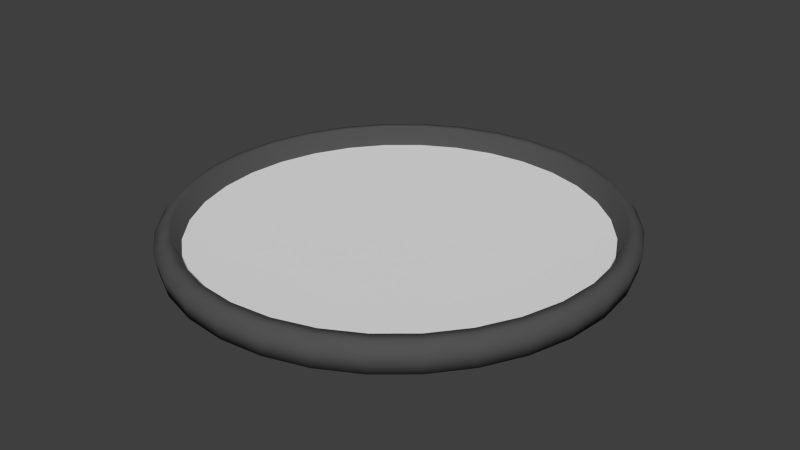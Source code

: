 # Source: ChlorineBath.blend  (saved by Blender 2.72.0; exported with 4.5.12 LTS)
import bpy
from mathutils import Matrix  # noqa: F401  (used for matrix-valued properties, if any)

bpy.ops.wm.read_factory_settings(use_empty=True)
scene = bpy.context.scene
scene.name = 'Scene'

# ---- collections
col_collection_1 = bpy.data.collections.new('Collection 1'); scene.collection.children.link(col_collection_1)

# ---- materials (node trees are filled in below, after node groups)
mat_material_001 = bpy.data.materials.new('Material.001')
mat_material_001.alpha_threshold = 0.0
mat_material_001.use_transparent_shadow = False
mat_material_001.roughness = 0.5
mat_material_002 = bpy.data.materials.new('Material.002')
mat_material_002.alpha_threshold = 0.0
mat_material_002.use_transparent_shadow = False
mat_material_002.diffuse_color = (0.08714, 0.08714, 0.08714, 1.0)
mat_material_002.roughness = 0.5

# ---- material node trees

# ---- world
world_world = bpy.data.worlds.new('World'); scene.world = world_world
world_world.use_sun_shadow = False
world_world.sun_shadow_jitter_overblur = 0.0
world_world.cycles.sampling_method = 'MANUAL'
world_world.cycles.sample_map_resolution = 256

# ---- meshes
me_plane = bpy.data.meshes.new('Plane')
me_plane.from_pydata([(-0.07704, 0.004998, 0.397), (-0.1511, 0.004967, 0.374), (-0.2195, 0.004917, 0.3367), (-0.2794, 0.004854, 0.2864), (-0.3286, 0.004783, 0.2251), (-0.3652, 0.004716, 0.1551), (-0.3878, 0.004668, 0.07908), (-0.3954, 0.00465, -2.196e-07), (-0.3878, 0.004668, -0.07909), (-0.3652, 0.004716, -0.1551), (-0.3286, 0.004783, -0.2251), (-0.2794, 0.004854, -0.2864), (-0.2195, 0.004917, -0.3367), (-0.1511, 0.004967, -0.374), (-0.07704, 0.004998, -0.397), (-7.496e-08, 0.005008, -0.4047), (5.785e-08, 0.005008, 0.4047), (0.07704, 0.004998, 0.397), (0.1511, 0.004967, 0.374), (0.2195, 0.004917, 0.3367), (0.2794, 0.004854, 0.2864), (0.3286, 0.004783, 0.2251), (0.3652, 0.004716, 0.1551), (0.3878, 0.004668, 0.07908), (0.3954, 0.004651, -5.707e-07), (0.3878, 0.004668, -0.07909), (0.3652, 0.004716, -0.1551), (0.3286, 0.004783, -0.2251), (0.2794, 0.004854, -0.2864), (0.2195, 0.004917, -0.3367), (0.1511, 0.004967, -0.374), (0.07704, 0.004998, -0.397), (-0.07286, 0.05556, 0.3723), (-0.1429, 0.05564, 0.3507), (-0.2074, 0.05576, 0.3155), (-0.264, 0.05591, 0.2683), (-0.3104, 0.05608, 0.2107), (-0.3448, 0.05623, 0.1451), (-0.366, 0.05634, 0.07394), (-0.3732, 0.05637, -2.106e-07), (-0.366, 0.05634, -0.07395), (-0.3448, 0.05623, -0.1451), (-0.3104, 0.05608, -0.2107), (-0.264, 0.05591, -0.2683), (-0.2074, 0.05576, -0.3155), (-0.1429, 0.05564, -0.3507), (-0.07286, 0.05556, -0.3723), (-7.073e-08, 0.05553, -0.3796), (4.851e-08, 0.05553, 0.3796), (0.07286, 0.05556, 0.3723), (0.1429, 0.05564, 0.3507), (0.2074, 0.05576, 0.3155), (0.264, 0.05591, 0.2682), (0.3104, 0.05608, 0.2107), (0.3448, 0.05623, 0.1451), (0.366, 0.05634, 0.07394), (0.3732, 0.05637, -5.599e-07), (0.366, 0.05634, -0.07395), (0.3448, 0.05623, -0.1451), (0.3104, 0.05608, -0.2107), (0.264, 0.05591, -0.2683), (0.2074, 0.05576, -0.3155), (0.1429, 0.05564, -0.3507), (0.07286, 0.05556, -0.3723), (0.1494, 0.02259, -0.3681), (0.2169, 0.02259, -0.3313), (0.276, 0.02259, -0.2817), (0.3246, 0.02259, -0.2214), (0.3607, 0.02259, -0.1525), (0.3829, 0.02259, -0.07773), (0.3904, 0.02259, -5.687e-07), (0.3829, 0.02259, 0.07773), (0.3607, 0.02259, 0.1525), (0.3246, 0.02259, 0.2214), (0.276, 0.02259, 0.2817), (0.2169, 0.02259, 0.3313), (0.1494, 0.02259, 0.3681), (0.07616, 0.02259, 0.3908), (5.535e-08, 0.02259, 0.3984), (-7.185e-08, 0.02259, -0.3984), (-0.07616, 0.02259, -0.3908), (-0.1494, 0.02259, -0.3681), (-0.2169, 0.02259, -0.3313), (-0.276, 0.02259, -0.2817), (-0.3246, 0.02259, -0.2214), (-0.3607, 0.02259, -0.1525), (-0.3829, 0.02259, -0.07773), (-0.3904, 0.02259, -2.141e-07), (-0.3829, 0.02259, 0.07773), (-0.3607, 0.02259, 0.1525), (-0.3246, 0.02259, 0.2214), (-0.276, 0.02259, 0.2817), (-0.2169, 0.02259, 0.3313), (-0.1494, 0.02259, 0.3681), (-0.07616, 0.02259, 0.3908), (0.07616, 0.02259, -0.3908), (-1.113e-07, 0.02259, -3.196e-07), (-0.06986, 0.01964, 0.3576), (-0.137, 0.01965, 0.3369), (-0.1989, 0.01966, 0.3031), (-0.2532, 0.01968, 0.2578), (-0.2977, 0.0197, 0.2025), (-0.3307, 0.01971, 0.1395), (-0.3511, 0.01972, 0.07111), (-0.358, 0.01972, -2.229e-07), (-0.3511, 0.01972, -0.07111), (-0.3307, 0.01971, -0.1395), (-0.2977, 0.0197, -0.2025), (-0.2532, 0.01968, -0.2578), (-0.1989, 0.01966, -0.3031), (-0.137, 0.01965, -0.3369), (-0.06986, 0.01964, -0.3576), (-7.476e-08, 0.01964, -0.3646), (3.796e-08, 0.01964, 0.3646), (0.06986, 0.01964, 0.3576), (0.137, 0.01965, 0.3369), (0.1989, 0.01966, 0.3031), (0.2532, 0.01968, 0.2578), (0.2977, 0.0197, 0.2025), (0.3307, 0.01971, 0.1395), (0.3511, 0.01972, 0.07111), (0.358, 0.01972, -5.45e-07), (0.3511, 0.01972, -0.07111), (0.3307, 0.01971, -0.1395), (0.2977, 0.0197, -0.2025), (0.2532, 0.01968, -0.2578), (0.1989, 0.01966, -0.3031), (0.137, 0.01965, -0.3369), (0.06986, 0.01964, -0.3576), (-1.175e-07, 0.0134, -3.217e-07), (-1.186e-07, 0.004842, -3.26e-07), (-0.07582, 0.05469, 0.3892), (-0.07809, 0.03813, 0.4024), (-0.1532, 0.03811, 0.3792), (-0.1487, 0.05471, 0.3667), (-0.216, 0.05475, 0.33), (-0.2225, 0.03807, 0.3414), (-0.2749, 0.0548, 0.2807), (-0.2833, 0.03802, 0.2904), (-0.3333, 0.03796, 0.2283), (-0.3233, 0.05484, 0.2206), (-0.3704, 0.0379, 0.1573), (-0.3593, 0.05488, 0.1519), (-0.3815, 0.05491, 0.07746), (-0.3934, 0.03785, 0.08023), (-0.4011, 0.03783, -2.172e-07), (-0.3889, 0.05492, -2.134e-07), (-0.3815, 0.05491, -0.07746), (-0.3934, 0.03785, -0.08023), (-0.3704, 0.0379, -0.1573), (-0.3593, 0.05488, -0.1519), (-0.3233, 0.05484, -0.2206), (-0.3333, 0.03796, -0.2283), (-0.2749, 0.0548, -0.2807), (-0.2833, 0.03802, -0.2904), (-0.2225, 0.03807, -0.3414), (-0.216, 0.05475, -0.33), (-0.1532, 0.03811, -0.3792), (-0.1487, 0.05471, -0.3667), (-0.07809, 0.03813, -0.4024), (-0.07582, 0.05469, -0.3892), (-7.445e-08, 0.03814, -0.4103), (-7.253e-08, 0.05468, -0.3968), (5.993e-08, 0.03814, 0.4103), (5.493e-08, 0.05468, 0.3968), (0.07582, 0.05469, 0.3892), (0.07809, 0.03813, 0.4024), (0.1532, 0.03811, 0.3792), (0.1487, 0.05471, 0.3667), (0.2225, 0.03807, 0.3414), (0.216, 0.05475, 0.33), (0.2749, 0.0548, 0.2807), (0.2833, 0.03802, 0.2904), (0.3233, 0.05484, 0.2206), (0.3333, 0.03796, 0.2283), (0.3704, 0.0379, 0.1573), (0.3593, 0.05488, 0.1519), (0.3815, 0.05491, 0.07746), (0.3934, 0.03785, 0.08023), (0.4011, 0.03783, -5.724e-07), (0.3889, 0.05492, -5.667e-07), (0.3815, 0.05491, -0.07746), (0.3934, 0.03785, -0.08023), (0.3704, 0.0379, -0.1573), (0.3593, 0.05488, -0.1519), (0.3333, 0.03796, -0.2283), (0.3233, 0.05484, -0.2206), (0.2749, 0.0548, -0.2807), (0.2833, 0.03802, -0.2904), (0.216, 0.05475, -0.33), (0.2225, 0.03807, -0.3414), (0.1487, 0.05471, -0.3667), (0.1532, 0.03811, -0.3792), (0.07582, 0.05469, -0.3892), (0.07809, 0.03813, -0.4024)], [], [(30, 192, 190, 29), (5, 141, 144, 6), (48, 164, 165, 49), (12, 155, 157, 13), (22, 175, 174, 21), (33, 134, 131, 32), (20, 172, 169, 19), (14, 159, 161, 15), (28, 188, 185, 27), (26, 183, 182, 25), (8, 148, 149, 9), (9, 149, 152, 10), (11, 154, 155, 12), (25, 182, 179, 24), (16, 163, 132, 0), (6, 144, 145, 7), (3, 138, 139, 4), (19, 169, 167, 18), (10, 152, 154, 11), (23, 178, 175, 22), (7, 145, 148, 8), (15, 161, 194, 31), (27, 185, 183, 26), (4, 139, 141, 5), (13, 157, 159, 14), (24, 179, 178, 23), (31, 194, 192, 30), (18, 167, 166, 17), (21, 174, 172, 20), (29, 190, 188, 28), (2, 136, 138, 3), (17, 166, 163, 16), (37, 142, 140, 36), (61, 189, 191, 62), (49, 165, 168, 50), (45, 158, 156, 44), (39, 146, 143, 38), (62, 191, 193, 63), (32, 131, 164, 48), (46, 160, 158, 45), (60, 187, 189, 61), (41, 150, 147, 40), (53, 173, 176, 54), (47, 162, 160, 46), (59, 186, 187, 60), (35, 137, 135, 34), (63, 193, 162, 47), (54, 176, 177, 55), (43, 153, 151, 42), (57, 181, 184, 58), (34, 135, 134, 33), (56, 180, 181, 57), (42, 151, 150, 41), (55, 177, 180, 56), (1, 133, 136, 2), (58, 184, 186, 59), (40, 147, 146, 39), (52, 171, 173, 53), (50, 168, 170, 51), (36, 140, 137, 35), (38, 143, 142, 37), (51, 170, 171, 52), (44, 156, 153, 43), (70, 96, 71), (82, 96, 81), (91, 96, 90), (67, 96, 68), (80, 96, 79), (88, 96, 87), (71, 96, 72), (85, 96, 84), (75, 96, 76), (92, 96, 91), (89, 96, 88), (94, 96, 93), (78, 96, 94), (64, 96, 65), (72, 96, 73), (83, 96, 82), (79, 96, 95), (68, 96, 69), (66, 96, 67), (81, 96, 80), (90, 96, 89), (69, 96, 70), (84, 96, 83), (86, 96, 85), (74, 96, 75), (87, 96, 86), (77, 96, 78), (93, 96, 92), (65, 96, 66), (73, 96, 74), (76, 96, 77), (95, 96, 64), (61, 62, 127, 126), (32, 48, 113, 97), (33, 32, 97, 98), (38, 37, 102, 103), (35, 34, 99, 100), (50, 51, 116, 115), (42, 41, 106, 107), (54, 55, 120, 119), (39, 38, 103, 104), (47, 46, 111, 112), (58, 59, 124, 123), (36, 35, 100, 101), (45, 44, 109, 110), (55, 56, 121, 120), (62, 63, 128, 127), (49, 50, 115, 114), (52, 53, 118, 117), (60, 61, 126, 125), (34, 33, 98, 99), (48, 49, 114, 113), (40, 39, 104, 105), (51, 52, 117, 116), (41, 40, 105, 106), (43, 42, 107, 108), (56, 57, 122, 121), (37, 36, 101, 102), (46, 45, 110, 111), (59, 60, 125, 124), (57, 58, 123, 122), (63, 47, 112, 128), (44, 43, 108, 109), (53, 54, 119, 118), (107, 106, 129), (119, 120, 129), (104, 103, 129), (112, 111, 129), (123, 124, 129), (101, 100, 129), (110, 109, 129), (120, 121, 129), (127, 128, 129), (114, 115, 129), (117, 118, 129), (125, 126, 129), (99, 98, 129), (113, 114, 129), (105, 104, 129), (116, 117, 129), (106, 105, 129), (108, 107, 129), (121, 122, 129), (102, 101, 129), (111, 110, 129), (124, 125, 129), (122, 123, 129), (128, 112, 129), (109, 108, 129), (118, 119, 129), (126, 127, 129), (97, 113, 129), (98, 97, 129), (103, 102, 129), (100, 99, 129), (115, 116, 129), (28, 130, 29), (2, 130, 1), (16, 130, 17), (8, 130, 7), (19, 130, 20), (9, 130, 8), (11, 130, 10), (24, 130, 25), (5, 130, 4), (14, 130, 13), (27, 130, 28), (25, 130, 26), (31, 130, 15), (12, 130, 11), (21, 130, 22), (29, 130, 30), (0, 130, 16), (1, 130, 0), (6, 130, 5), (3, 130, 2), (18, 130, 19), (10, 130, 9), (22, 130, 23), (7, 130, 6), (15, 130, 14), (26, 130, 27), (4, 130, 3), (13, 130, 12), (23, 130, 24), (30, 130, 31), (17, 130, 18), (20, 130, 21), (187, 186, 185, 188), (186, 184, 183, 185), (181, 180, 179, 182), (177, 176, 175, 178), (171, 170, 169, 172), (170, 168, 167, 169), (165, 164, 163, 166), (131, 134, 133, 132), (173, 171, 172, 174), (176, 173, 174, 175), (180, 177, 178, 179), (184, 181, 182, 183), (137, 140, 139, 138), (140, 142, 141, 139), (143, 146, 145, 144), (147, 150, 149, 148), (135, 137, 138, 136), (134, 135, 136, 133), (164, 131, 132, 163), (168, 165, 166, 167), (153, 156, 155, 154), (156, 158, 157, 155), (158, 160, 159, 157), (160, 162, 161, 159), (151, 153, 154, 152), (150, 151, 152, 149), (146, 147, 148, 145), (142, 143, 144, 141), (189, 187, 188, 190), (191, 189, 190, 192), (193, 191, 192, 194), (162, 193, 194, 161), (0, 132, 133, 1)])
me_plane.polygons.foreach_set('use_smooth', [True] * 224)
me_plane.polygons.foreach_set('material_index', [1, 1, 1, 1, 1, 1, 1, 1, 1, 1, 1, 1, 1, 1, 1, 1, 1, 1, 1, 1, 1, 1, 1, 1, 1, 1, 1, 1, 1, 1, 1, 1, 1, 1, 1, 1, 1, 1, 1, 1, 1, 1, 1, 1, 1, 1, 1, 1, 1, 1, 1, 1, 1, 1, 1, 1, 1, 1, 1, 1, 1, 1, 1, 0, 0, 0, 0, 0, 0, 0, 0, 0, 0, 0, 0, 0, 0, 0, 0, 0, 0, 0, 0, 0, 0, 0, 0, 0, 0, 0, 0, 0, 0, 0, 0, 1, 1, 1, 1, 1, 1, 1, 1, 1, 1, 1, 1, 1, 1, 1, 1, 1, 1, 1, 1, 1, 1, 1, 1, 1, 1, 1, 1, 1, 1, 1, 1, 1, 1, 1, 1, 1, 1, 1, 1, 1, 1, 1, 1, 1, 1, 1, 1, 1, 1, 1, 1, 1, 1, 1, 1, 1, 1, 1, 1, 1, 1, 1, 1, 1, 1, 1, 1, 1, 1, 1, 1, 1, 1, 1, 1, 1, 1, 1, 1, 1, 1, 1, 1, 1, 1, 1, 1, 1, 1, 1, 1, 1, 1, 1, 1, 1, 1, 1, 1, 1, 1, 1, 1, 1, 1, 1, 1, 1, 1, 1, 1, 1, 1, 1, 1, 1, 1, 1, 1, 1, 1, 1, 1, 1, 1, 1, 1, 1])
_uv = me_plane.uv_layers.new(name='UVMap')
_uv.uv.foreach_set('vector', [0.9501, 0.0428, 0.9311, 0.04116, 0.9331, 0.0, 0.952, 0.002209, 0.9157, 0.7761, 0.8967, 0.7772, 0.8957, 0.7273, 0.9148, 0.727, 0.6462, 0.9892, 0.6453, 1.0, 0.6028, 0.9906, 0.6054, 0.9802, 0.9501, 0.2781, 0.9311, 0.2797, 0.9297, 0.2337, 0.9487, 0.2328, 0.4411, 0.589, 0.4221, 0.5873, 0.4247, 0.5449, 0.4437, 0.5472, 0.7286, 0.9797, 0.731, 0.9901, 0.6885, 0.9998, 0.6878, 0.989, 0.9202, 0.3189, 0.9013, 0.3211, 0.8993, 0.2797, 0.9183, 0.2781, 0.948, 0.1848, 0.929, 0.1851, 0.929, 0.1355, 0.948, 0.1358, 0.4437, 0.8718, 0.4247, 0.8741, 0.4221, 0.832, 0.4411, 0.8303, 0.4393, 0.784, 0.4203, 0.7851, 0.4193, 0.7353, 0.4384, 0.7349, 0.9157, 0.6275, 0.8967, 0.6265, 0.8985, 0.5794, 0.9175, 0.5811, 0.9175, 0.5811, 0.8985, 0.5794, 0.9011, 0.537, 0.9201, 0.5393, 0.952, 0.3189, 0.9331, 0.3211, 0.9311, 0.2797, 0.9501, 0.2781, 0.4384, 0.7349, 0.4193, 0.7353, 0.4193, 0.6843, 0.4384, 0.6847, 0.9162, 0.1358, 0.8972, 0.1355, 0.8979, 0.08691, 0.9169, 0.08792, 0.9148, 0.727, 0.8957, 0.7273, 0.8957, 0.6764, 0.9148, 0.6768, 0.9201, 0.8639, 0.9011, 0.8662, 0.8985, 0.8241, 0.9175, 0.8224, 0.9183, 0.2781, 0.8993, 0.2797, 0.8979, 0.2337, 0.9169, 0.2328, 0.9201, 0.5393, 0.9011, 0.537, 0.9045, 0.501, 0.9235, 0.5038, 0.4393, 0.6354, 0.4203, 0.6344, 0.4221, 0.5873, 0.4411, 0.589, 0.9148, 0.6768, 0.8957, 0.6764, 0.8967, 0.6265, 0.9157, 0.6275, 0.948, 0.1358, 0.929, 0.1355, 0.9297, 0.08691, 0.9487, 0.08792, 0.4411, 0.8303, 0.4221, 0.832, 0.4203, 0.7851, 0.4393, 0.784, 0.9175, 0.8224, 0.8985, 0.8241, 0.8967, 0.7772, 0.9157, 0.7761, 0.9487, 0.2328, 0.9297, 0.2337, 0.929, 0.1851, 0.948, 0.1848, 0.4384, 0.6847, 0.4193, 0.6843, 0.4203, 0.6344, 0.4393, 0.6354, 0.9487, 0.08792, 0.9297, 0.08691, 0.9311, 0.04116, 0.9501, 0.0428, 0.9169, 0.2328, 0.8979, 0.2337, 0.8972, 0.1851, 0.9162, 0.1848, 0.4437, 0.5472, 0.4247, 0.5449, 0.4281, 0.5089, 0.4471, 0.5117, 0.4471, 0.9071, 0.4281, 0.9098, 0.4247, 0.8741, 0.4437, 0.8718, 0.9235, 0.8992, 0.9045, 0.9019, 0.9011, 0.8662, 0.9201, 0.8639, 0.9162, 0.1848, 0.8972, 0.1851, 0.8972, 0.1355, 0.9162, 0.1358, 0.854, 0.8627, 0.8618, 0.8679, 0.8377, 0.9088, 0.8309, 0.9018, 0.5669, 0.5395, 0.5629, 0.5299, 0.6029, 0.5109, 0.6053, 0.5214, 0.6054, 0.9802, 0.6028, 0.9906, 0.5628, 0.972, 0.567, 0.9623, 0.7669, 0.5387, 0.7711, 0.529, 0.8071, 0.5562, 0.8015, 0.5647, 0.8779, 0.7732, 0.8868, 0.7741, 0.8784, 0.8224, 0.8698, 0.8192, 0.6053, 0.5214, 0.6029, 0.5109, 0.6453, 0.5012, 0.6461, 0.512, 0.6878, 0.989, 0.6885, 0.9998, 0.6453, 1.0, 0.6462, 0.9892, 0.7285, 0.5209, 0.7311, 0.5104, 0.7711, 0.529, 0.7669, 0.5387, 0.5324, 0.5658, 0.5269, 0.5573, 0.5629, 0.5299, 0.5669, 0.5395, 0.8698, 0.6802, 0.8784, 0.6768, 0.8868, 0.725, 0.8779, 0.7263, 0.48, 0.8641, 0.4721, 0.8695, 0.4555, 0.8242, 0.4641, 0.8208, 0.6877, 0.5118, 0.6886, 0.501, 0.7311, 0.5104, 0.7285, 0.5209, 0.503, 0.5992, 0.4962, 0.5922, 0.5269, 0.5573, 0.5324, 0.5658, 0.8015, 0.9352, 0.807, 0.9437, 0.771, 0.9711, 0.767, 0.9615, 0.6461, 0.512, 0.6453, 0.5012, 0.6886, 0.501, 0.6877, 0.5118, 0.4641, 0.8208, 0.4555, 0.8242, 0.4471, 0.776, 0.456, 0.7748, 0.8309, 0.5979, 0.8377, 0.5907, 0.8618, 0.6315, 0.8539, 0.6369, 0.4641, 0.6818, 0.4555, 0.6786, 0.4721, 0.6331, 0.4799, 0.6383, 0.767, 0.9615, 0.771, 0.9711, 0.731, 0.9901, 0.7286, 0.9797, 0.456, 0.7278, 0.4471, 0.7269, 0.4555, 0.6786, 0.4641, 0.6818, 0.8539, 0.6369, 0.8618, 0.6315, 0.8784, 0.6768, 0.8698, 0.6802, 0.456, 0.7748, 0.4471, 0.776, 0.4471, 0.7269, 0.456, 0.7278, 0.9183, 0.0428, 0.8993, 0.04116, 0.9013, 0.0, 0.9202, 0.002209, 0.4799, 0.6383, 0.4721, 0.6331, 0.4962, 0.5922, 0.503, 0.5992, 0.8779, 0.7263, 0.8868, 0.725, 0.8868, 0.7741, 0.8779, 0.7732, 0.503, 0.9031, 0.4962, 0.9103, 0.4721, 0.8695, 0.48, 0.8641, 0.567, 0.9623, 0.5628, 0.972, 0.5268, 0.9449, 0.5324, 0.9363, 0.8309, 0.9018, 0.8377, 0.9088, 0.807, 0.9437, 0.8015, 0.9352, 0.8698, 0.8192, 0.8784, 0.8224, 0.8618, 0.8679, 0.854, 0.8627, 0.5324, 0.9363, 0.5268, 0.9449, 0.4962, 0.9103, 0.503, 0.9031, 0.8015, 0.5647, 0.8071, 0.5562, 0.8377, 0.5907, 0.8309, 0.5979, 0.4471, 0.2268, 0.6678, 0.2505, 0.4471, 0.2761, 0.8084, 0.05538, 0.6678, 0.2505, 0.7723, 0.02813, 0.8084, 0.4444, 0.6678, 0.2505, 0.8392, 0.4094, 0.4963, 0.09164, 0.6678, 0.2505, 0.4722, 0.1328, 0.7321, 0.009434, 0.6678, 0.2505, 0.6895, 0.0, 0.88, 0.3226, 0.6678, 0.2505, 0.8884, 0.2742, 0.4471, 0.2761, 0.6678, 0.2505, 0.4555, 0.3245, 0.88, 0.1765, 0.6678, 0.2505, 0.8633, 0.131, 0.5271, 0.4456, 0.6678, 0.2505, 0.5632, 0.4729, 0.7723, 0.472, 0.6678, 0.2505, 0.8084, 0.4444, 0.8633, 0.3683, 0.6678, 0.2505, 0.88, 0.3226, 0.6895, 0.5008, 0.6678, 0.2505, 0.7321, 0.491, 0.646, 0.501, 0.6678, 0.2505, 0.6895, 0.5008, 0.6034, 0.01001, 0.6678, 0.2505, 0.5632, 0.02906, 0.4555, 0.3245, 0.6678, 0.2505, 0.4722, 0.37, 0.8392, 0.09012, 0.6678, 0.2505, 0.8084, 0.05538, 0.6895, 0.0, 0.6678, 0.2505, 0.646, 0.0001929, 0.4722, 0.1328, 0.6678, 0.2505, 0.4555, 0.1784, 0.5271, 0.05662, 0.6678, 0.2505, 0.4963, 0.09164, 0.7723, 0.02813, 0.6678, 0.2505, 0.7321, 0.009434, 0.8392, 0.4094, 0.6678, 0.2505, 0.8633, 0.3683, 0.4555, 0.1784, 0.6678, 0.2505, 0.4471, 0.2268, 0.8633, 0.131, 0.6678, 0.2505, 0.8392, 0.09012, 0.8884, 0.2249, 0.6678, 0.2505, 0.88, 0.1765, 0.4963, 0.4109, 0.6678, 0.2505, 0.5271, 0.4456, 0.8884, 0.2742, 0.6678, 0.2505, 0.8884, 0.2249, 0.6034, 0.4916, 0.6678, 0.2505, 0.646, 0.501, 0.7321, 0.491, 0.6678, 0.2505, 0.7723, 0.472, 0.5632, 0.02906, 0.6678, 0.2505, 0.5271, 0.05662, 0.4722, 0.37, 0.6678, 0.2505, 0.4963, 0.4109, 0.5632, 0.4729, 0.6678, 0.2505, 0.6034, 0.4916, 0.646, 0.0001929, 0.6678, 0.2505, 0.6034, 0.01001, 0.947, 0.5336, 0.9451, 0.5719, 0.9253, 0.5765, 0.9271, 0.5397, 0.9698, 0.6146, 0.9691, 0.6599, 0.9494, 0.6609, 0.95, 0.6174, 0.9711, 0.5719, 0.9698, 0.6146, 0.95, 0.6174, 0.9513, 0.5765, 0.9718, 0.1756, 0.9726, 0.2216, 0.9529, 0.2189, 0.952, 0.1747, 0.9754, 0.501, 0.973, 0.5336, 0.953, 0.5397, 0.9553, 0.5085, 0.9698, 0.7516, 0.9711, 0.7943, 0.9512, 0.7898, 0.95, 0.7487, 0.9767, 0.0, 0.9743, 0.03915, 0.9545, 0.04354, 0.9569, 0.005923, 0.9976, 0.5402, 0.996, 0.5836, 0.9762, 0.5863, 0.9778, 0.5446, 0.9718, 0.1286, 0.9718, 0.1756, 0.952, 0.1747, 0.952, 0.1296, 0.9431, 0.6599, 0.9431, 0.7062, 0.9235, 0.7052, 0.9235, 0.6609, 0.9959, 0.7226, 0.9976, 0.7659, 0.9779, 0.7616, 0.9762, 0.7199, 0.9743, 0.2649, 0.9767, 0.3039, 0.9569, 0.298, 0.9545, 0.2606, 0.9438, 0.7516, 0.9451, 0.7943, 0.9253, 0.7898, 0.9241, 0.7487, 0.996, 0.5836, 0.9951, 0.6297, 0.9754, 0.6306, 0.9762, 0.5863, 0.9451, 0.5719, 0.9438, 0.6146, 0.9241, 0.6174, 0.9253, 0.5765, 0.9691, 0.7062, 0.9698, 0.7516, 0.95, 0.7487, 0.9494, 0.7052, 0.973, 0.8329, 0.9754, 0.8656, 0.9552, 0.8582, 0.953, 0.8267, 0.9494, 0.501, 0.947, 0.5336, 0.9271, 0.5397, 0.9293, 0.5085, 0.973, 0.5336, 0.9711, 0.5719, 0.9513, 0.5765, 0.953, 0.5397, 0.9691, 0.6599, 0.9691, 0.7062, 0.9494, 0.7052, 0.9494, 0.6609, 0.9726, 0.08258, 0.9718, 0.1286, 0.952, 0.1296, 0.9529, 0.08529, 0.9711, 0.7943, 0.973, 0.8329, 0.953, 0.8267, 0.9512, 0.7898, 0.9743, 0.03915, 0.9726, 0.08258, 0.9529, 0.08529, 0.9545, 0.04354, 0.947, 0.8329, 0.9494, 0.8656, 0.9292, 0.8582, 0.927, 0.8267, 0.9951, 0.6297, 0.9951, 0.6766, 0.9754, 0.6757, 0.9754, 0.6306, 0.9726, 0.2216, 0.9743, 0.2649, 0.9545, 0.2606, 0.9529, 0.2189, 0.9431, 0.7062, 0.9438, 0.7516, 0.9241, 0.7487, 0.9235, 0.7052, 0.9976, 0.7659, 1.0, 0.805, 0.9803, 0.799, 0.9779, 0.7616, 0.9951, 0.6766, 0.9959, 0.7226, 0.9762, 0.7199, 0.9754, 0.6757, 0.9438, 0.6146, 0.9431, 0.6599, 0.9235, 0.6609, 0.9241, 0.6174, 0.9451, 0.7943, 0.947, 0.8329, 0.927, 0.8267, 0.9253, 0.7898, 1.0, 0.501, 0.9976, 0.5402, 0.9778, 0.5446, 0.9802, 0.5069, 0.3817, 0.6289, 0.397, 0.6706, 0.2024, 0.7382, 0.007771, 0.8058, 0.0, 0.7616, 0.2024, 0.7382, 0.4047, 0.7599, 0.397, 0.8042, 0.2024, 0.7382, 0.2223, 0.5089, 0.2614, 0.5176, 0.2024, 0.7382, 0.02302, 0.6304, 0.04515, 0.5928, 0.2024, 0.7382, 0.3596, 0.8836, 0.3314, 0.9156, 0.2024, 0.7382, 0.2983, 0.5347, 0.3314, 0.5597, 0.2024, 0.7382, 0.0, 0.7616, 5.078e-08, 0.7164, 0.2024, 0.7382, 0.1433, 0.5181, 0.1824, 0.5091, 0.2024, 0.7382, 0.1433, 0.9588, 0.1065, 0.9416, 0.2024, 0.7382, 0.04516, 0.8849, 0.02302, 0.8474, 0.2024, 0.7382, 0.07333, 0.5607, 0.1065, 0.5355, 0.2024, 0.7382, 0.2983, 0.9409, 0.2614, 0.9583, 0.2024, 0.7382, 0.1824, 0.9674, 0.1433, 0.9588, 0.2024, 0.7382, 0.4047, 0.7148, 0.4047, 0.7599, 0.2024, 0.7382, 0.07334, 0.9167, 0.04516, 0.8849, 0.2024, 0.7382, 0.397, 0.6706, 0.4047, 0.7148, 0.2024, 0.7382, 0.3596, 0.5915, 0.3817, 0.6289, 0.2024, 0.7382, 5.078e-08, 0.7164, 0.007771, 0.6721, 0.2024, 0.7382, 0.3817, 0.846, 0.3596, 0.8836, 0.2024, 0.7382, 0.2614, 0.5176, 0.2983, 0.5347, 0.2024, 0.7382, 0.04515, 0.5928, 0.07333, 0.5607, 0.2024, 0.7382, 0.007771, 0.6721, 0.02302, 0.6304, 0.2024, 0.7382, 0.1824, 0.5091, 0.2223, 0.5089, 0.2024, 0.7382, 0.3314, 0.5597, 0.3596, 0.5915, 0.2024, 0.7382, 0.02302, 0.8474, 0.007771, 0.8058, 0.2024, 0.7382, 0.1065, 0.5355, 0.1433, 0.5181, 0.2024, 0.7382, 0.2223, 0.9673, 0.1824, 0.9674, 0.2024, 0.7382, 0.2614, 0.9583, 0.2223, 0.9673, 0.2024, 0.7382, 0.397, 0.8042, 0.3817, 0.846, 0.2024, 0.7382, 0.3314, 0.9156, 0.2983, 0.9409, 0.2024, 0.7382, 0.1065, 0.9416, 0.07334, 0.9167, 0.2024, 0.7382, 0.3971, 0.0913, 0.2235, 0.2545, 0.3659, 0.05607, 0.08112, 0.4529, 0.2235, 0.2545, 0.1177, 0.4805, 0.2015, 0.5089, 0.2235, 0.2545, 0.2455, 0.5087, 0.008612, 0.1813, 0.2235, 0.2545, 0.0, 0.2305, 0.3293, 0.4794, 0.2235, 0.2545, 0.3659, 0.4515, 0.0255, 0.1348, 0.2235, 0.2545, 0.008612, 0.1813, 0.08117, 0.05747, 0.2235, 0.2545, 0.05, 0.09303, 0.4471, 0.2784, 0.2235, 0.2545, 0.4471, 0.2282, 0.00861, 0.3299, 0.2235, 0.2545, 0.02549, 0.3761, 0.2016, 0.00021, 0.2235, 0.2545, 0.1584, 0.01016, 0.4216, 0.1328, 0.2235, 0.2545, 0.3971, 0.0913, 0.4471, 0.2282, 0.2235, 0.2545, 0.4384, 0.1791, 0.2887, 0.00954, 0.2235, 0.2545, 0.2456, 0.0, 0.1178, 0.02949, 0.2235, 0.2545, 0.08117, 0.05747, 0.3971, 0.4159, 0.2235, 0.2545, 0.4216, 0.3741, 0.3659, 0.05607, 0.2235, 0.2545, 0.3293, 0.02847, 0.1584, 0.4994, 0.2235, 0.2545, 0.2015, 0.5089, 0.1177, 0.4805, 0.2235, 0.2545, 0.1584, 0.4994, 3.385e-08, 0.2807, 0.2235, 0.2545, 0.00861, 0.3299, 0.04998, 0.4176, 0.2235, 0.2545, 0.08112, 0.4529, 0.2886, 0.4988, 0.2235, 0.2545, 0.3293, 0.4794, 0.05, 0.09303, 0.2235, 0.2545, 0.0255, 0.1348, 0.4216, 0.3741, 0.2235, 0.2545, 0.4384, 0.3277, 0.0, 0.2305, 0.2235, 0.2545, 3.385e-08, 0.2807, 0.2456, 0.0, 0.2235, 0.2545, 0.2016, 0.00021, 0.4384, 0.1791, 0.2235, 0.2545, 0.4216, 0.1328, 0.02549, 0.3761, 0.2235, 0.2545, 0.04998, 0.4176, 0.1584, 0.01016, 0.2235, 0.2545, 0.1178, 0.02949, 0.4384, 0.3277, 0.2235, 0.2545, 0.4471, 0.2784, 0.3293, 0.02847, 0.2235, 0.2545, 0.2887, 0.00954, 0.2455, 0.5087, 0.2235, 0.2545, 0.2886, 0.4988, 0.3659, 0.4515, 0.2235, 0.2545, 0.3971, 0.4159, 0.5269, 0.5573, 0.4962, 0.5922, 0.491, 0.5867, 0.5227, 0.5507, 0.4132, 0.8277, 0.4114, 0.7824, 0.4203, 0.7851, 0.4221, 0.832, 0.4104, 0.7342, 0.4104, 0.6851, 0.4193, 0.6843, 0.4193, 0.7353, 0.4113, 0.6368, 0.4131, 0.5914, 0.4221, 0.5873, 0.4203, 0.6344, 0.4962, 0.9103, 0.5268, 0.9449, 0.5225, 0.9516, 0.4909, 0.9159, 0.8904, 0.2763, 0.8891, 0.2317, 0.8979, 0.2337, 0.8993, 0.2797, 0.8884, 0.1845, 0.8885, 0.1363, 0.8972, 0.1355, 0.8972, 0.1851, 0.8891, 0.08917, 0.8904, 0.04476, 0.8993, 0.04116, 0.8979, 0.08691, 0.4721, 0.8695, 0.4962, 0.9103, 0.4909, 0.9159, 0.4661, 0.8738, 0.4131, 0.5914, 0.4158, 0.5504, 0.4247, 0.5449, 0.4221, 0.5873, 0.4104, 0.6851, 0.4113, 0.6368, 0.4203, 0.6344, 0.4193, 0.6843, 0.4114, 0.7824, 0.4104, 0.7342, 0.4193, 0.7353, 0.4203, 0.7851, 0.807, 0.9437, 0.8377, 0.9088, 0.8429, 0.9143, 0.8112, 0.9503, 0.8896, 0.8198, 0.8878, 0.7745, 0.8967, 0.7772, 0.8985, 0.8241, 0.8868, 0.7263, 0.8868, 0.6772, 0.8957, 0.6764, 0.8957, 0.7273, 0.8877, 0.6289, 0.8895, 0.5835, 0.8985, 0.5794, 0.8967, 0.6265, 0.771, 0.9711, 0.807, 0.9437, 0.8112, 0.9503, 0.7741, 0.9786, 0.731, 0.9901, 0.771, 0.9711, 0.7741, 0.9786, 0.7328, 0.9982, 0.8885, 0.1363, 0.8891, 0.08917, 0.8979, 0.08691, 0.8972, 0.1355, 0.8891, 0.2317, 0.8884, 0.1845, 0.8972, 0.1851, 0.8979, 0.2337, 0.8377, 0.5907, 0.8071, 0.5562, 0.8114, 0.5494, 0.843, 0.5851, 0.9222, 0.2763, 0.9209, 0.2317, 0.9297, 0.2337, 0.9311, 0.2797, 0.9209, 0.2317, 0.9202, 0.1845, 0.929, 0.1851, 0.9297, 0.2337, 0.9202, 0.1845, 0.9203, 0.1363, 0.929, 0.1355, 0.929, 0.1851, 0.8618, 0.6315, 0.8377, 0.5907, 0.843, 0.5851, 0.8678, 0.6272, 0.8895, 0.5835, 0.8922, 0.5425, 0.9011, 0.537, 0.8985, 0.5794, 0.8868, 0.6772, 0.8877, 0.6289, 0.8967, 0.6265, 0.8957, 0.6764, 0.8878, 0.7745, 0.8868, 0.7263, 0.8957, 0.7273, 0.8967, 0.7772, 0.5629, 0.5299, 0.5269, 0.5573, 0.5227, 0.5507, 0.5598, 0.5224, 0.6029, 0.5109, 0.5629, 0.5299, 0.5598, 0.5224, 0.601, 0.5028, 0.9209, 0.08917, 0.9222, 0.04476, 0.9311, 0.04116, 0.9297, 0.08691, 0.9203, 0.1363, 0.9209, 0.08917, 0.9297, 0.08691, 0.929, 0.1355, 0.9169, 0.08792, 0.8979, 0.08691, 0.8993, 0.04116, 0.9183, 0.0428])
me_plane.materials.append(mat_material_001)
me_plane.materials.append(mat_material_002)
me_plane.use_remesh_preserve_volume = False
me_plane.use_remesh_preserve_attributes = False
me_plane.use_mirror_vertex_groups = False
me_plane.update()

# ---- objects
ob_footbath = bpy.data.objects.new('FootBath', me_plane)

# ---- transforms, parenting, visibility, modifiers, constraints
ob_footbath.location = (0.0, 0.0, 0.0)
ob_footbath.rotation_euler = (1.571, -0.0, 0.0)
ob_footbath.lineart.crease_threshold = 0.0

# ---- collection membership
col_collection_1.objects.link(ob_footbath)

# ---- scene / render settings (as saved in the file)
scene.frame_start = 1; scene.frame_end = 1; scene.frame_set(0)
scene.render.engine = 'BLENDER_EEVEE_NEXT'
scene.render.image_settings.color_mode = 'RGB'
scene.render.image_settings.compression = 90
scene.render.resolution_percentage = 50
scene.render.dither_intensity = 0.0
scene.render.film_transparent = True
scene.render.use_bake_clear = False
scene.render.bake_margin = 2
scene.render.bake_bias = 0.0
scene.cycles.use_denoising = False
scene.cycles.samples = 10
scene.cycles.sampling_pattern = 'TABULATED_SOBOL'
scene.cycles.light_sampling_threshold = 0.0
scene.cycles.use_adaptive_sampling = False
scene.cycles.use_light_tree = False
scene.cycles.blur_glossy = 0.0
scene.cycles.volume_bounces = 1
scene.cycles.pixel_filter_type = 'GAUSSIAN'
scene.cycles.sample_clamp_indirect = 0.0
scene.view_settings.view_transform = 'Standard'
bpy.context.view_layer.update()

# ---- added for rendering (the .blend has no active camera and no usable light): camera, sun
cam_auto = bpy.data.cameras.new('AutoCamera')
cam_auto.lens = 50.0
cam_auto.sensor_width = 36.0
cam_auto.clip_end = 1000.0
ob_auto_camera = bpy.data.objects.new('AutoCamera', cam_auto)
scene.collection.objects.link(ob_auto_camera)
ob_auto_camera.location = (1.06278, -1.27534, 0.880737)
ob_auto_camera.rotation_euler = (1.09748, -7.21219e-08, 0.694738)
scene.camera = ob_auto_camera
light_auto_sun = bpy.data.lights.new('AutoSun', 'SUN')
light_auto_sun.energy = 3.0
light_auto_sun.angle = 0.0523599
ob_auto_sun = bpy.data.objects.new('AutoSun', light_auto_sun)
scene.collection.objects.link(ob_auto_sun)
ob_auto_sun.rotation_euler = (0.872665, 0.174533, 0.523599)
bpy.context.view_layer.update()
